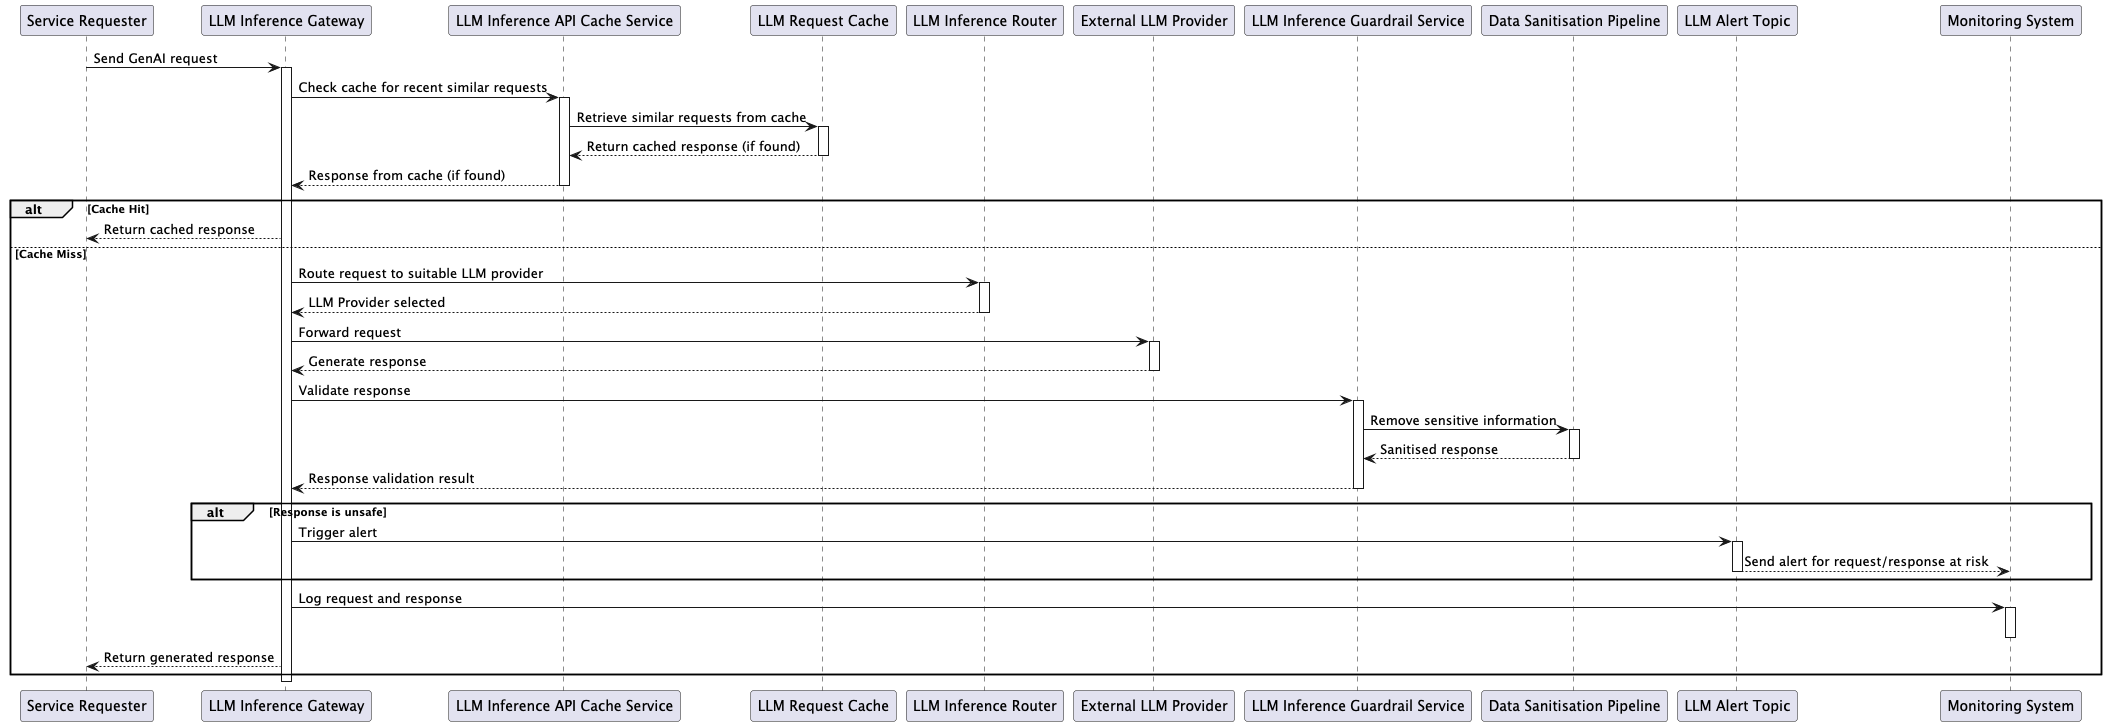

The diagram above was rendered by PlantUML. Its source (embedded in the PNG):
@startuml
' Participants
participant "Service Requester" as SR
participant "LLM Inference Gateway" as Gateway
participant "LLM Inference API Cache Service" as CacheService
participant "LLM Request Cache" as RequestCache
participant "LLM Inference Router" as Router
participant "External LLM Provider" as LLMProvider
participant "LLM Inference Guardrail Service" as GuardrailService
participant "Data Sanitisation Pipeline" as SanitisationPipeline
participant "LLM Alert Topic" as AlertTopic
participant "Monitoring System" as Monitor

' Sequence of operations
SR -> Gateway: Send GenAI request
activate Gateway

' Check the cache for similar requests
Gateway -> CacheService: Check cache for recent similar requests
activate CacheService
CacheService -> RequestCache: Retrieve similar requests from cache
activate RequestCache
RequestCache --> CacheService: Return cached response (if found)
deactivate RequestCache
CacheService --> Gateway: Response from cache (if found)
deactivate CacheService

alt Cache Hit
    Gateway --> SR: Return cached response
else Cache Miss
    ' Route the request to the appropriate LLM provider
    Gateway -> Router: Route request to suitable LLM provider
    activate Router
    Router --> Gateway: LLM Provider selected
    deactivate Router

    Gateway -> LLMProvider: Forward request
    activate LLMProvider
    LLMProvider --> Gateway: Generate response
    deactivate LLMProvider

    ' Validate and filter the response
    Gateway -> GuardrailService: Validate response
    activate GuardrailService
    GuardrailService -> SanitisationPipeline: Remove sensitive information
    activate SanitisationPipeline
    SanitisationPipeline --> GuardrailService: Sanitised response
    deactivate SanitisationPipeline
    GuardrailService --> Gateway: Response validation result
    deactivate GuardrailService

    alt Response is unsafe
        Gateway -> AlertTopic: Trigger alert
        activate AlertTopic
        AlertTopic --> Monitor: Send alert for request/response at risk
        deactivate AlertTopic
    end

    ' Log the request and response for monitoring
    Gateway -> Monitor: Log request and response
    activate Monitor
    deactivate Monitor

    Gateway --> SR: Return generated response
end

deactivate Gateway
@enduml